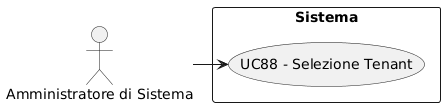

The diagram above was rendered by PlantUML. Its source (embedded in the PNG):
@startuml
skinparam wrapWidth 200
skinparam MaxMessageSize 150
top to bottom direction
skinparam packageStyle rectangle

actor "Amministratore di Sistema" as CA_sys_adm

rectangle "Sistema" {
    usecase "UC88 - Selezione Tenant" as selezione_tenant
}

CA_sys_adm -right-> selezione_tenant
@enduml